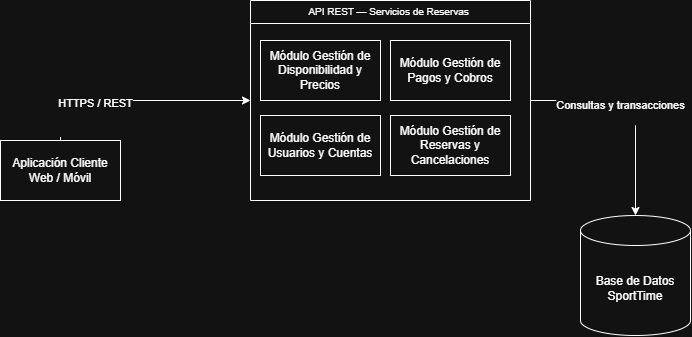

The diagram above was exported from draw.io. Its source (the exported page's mxGraphModel, read from the mxfile embedded in the PNG):
<mxGraphModel dx="933" dy="543" grid="1" gridSize="10" guides="1" tooltips="1" connect="1" arrows="1" fold="1" page="1" pageScale="1" pageWidth="827" pageHeight="1169" math="0" shadow="0">
  <root>
    <mxCell id="0" />
    <mxCell id="1" parent="0" />
    <mxCell id="3dsKXexuCwVj0oXHwIqv-6" edge="1" parent="1" source="3dsKXexuCwVj0oXHwIqv-26" style="edgeStyle=orthogonalEdgeStyle;rounded=0;orthogonalLoop=1;jettySize=auto;html=1;defaultLabelBackgroundColor=page;exitX=1;exitY=0.5;exitDx=0;exitDy=0;" target="3dsKXexuCwVj0oXHwIqv-3" value="&lt;br&gt;Consultas y transacciones&lt;div&gt;&lt;br/&gt;&lt;/div&gt;">
      <mxGeometry relative="1" y="-15" as="geometry">
        <mxPoint as="offset" />
        <mxPoint x="430" y="300" as="sourcePoint" />
      </mxGeometry>
    </mxCell>
    <mxCell id="3dsKXexuCwVj0oXHwIqv-3" parent="1" style="shape=cylinder3;whiteSpace=wrap;html=1;boundedLbl=1;backgroundOutline=1;size=15;" value="Base de Datos SportTime" vertex="1">
      <mxGeometry height="120" width="110" x="620" y="465" as="geometry" />
    </mxCell>
    <mxCell id="3dsKXexuCwVj0oXHwIqv-13" edge="1" parent="1" source="3dsKXexuCwVj0oXHwIqv-9" style="edgeStyle=orthogonalEdgeStyle;rounded=0;orthogonalLoop=1;jettySize=auto;html=1;entryX=0;entryY=0.5;entryDx=0;entryDy=0;defaultLabelBackgroundColor=page;exitX=0.5;exitY=0;exitDx=0;exitDy=0;" target="3dsKXexuCwVj0oXHwIqv-26" value="&#10;HTTPS / REST&#10;&#10;">
      <mxGeometry relative="1" x="-0.3443" y="-10" as="geometry">
        <mxPoint as="offset" />
        <mxPoint x="250" y="300" as="targetPoint" />
      </mxGeometry>
    </mxCell>
    <mxCell id="3dsKXexuCwVj0oXHwIqv-9" parent="1" style="rounded=0;whiteSpace=wrap;html=1;" value="Aplicación Cliente Web / Móvil" vertex="1">
      <mxGeometry height="60" width="120" x="40" y="390" as="geometry" />
    </mxCell>
    <mxCell id="3dsKXexuCwVj0oXHwIqv-26" parent="1" style="swimlane;whiteSpace=wrap;html=1;" value="&lt;span style=&quot;font-size: 10px; font-weight: 400;&quot;&gt;API REST — Servicios de Reservas&amp;nbsp;&lt;/span&gt;" vertex="1">
      <mxGeometry height="200" width="280" x="290" y="250" as="geometry">
        <mxRectangle height="30" width="200" x="290" y="250" as="alternateBounds" />
      </mxGeometry>
    </mxCell>
    <mxCell id="3dsKXexuCwVj0oXHwIqv-14" parent="3dsKXexuCwVj0oXHwIqv-26" style="rounded=0;whiteSpace=wrap;html=1;" value="Módulo Gestión de Disponibilidad y Precios" vertex="1">
      <mxGeometry height="60" width="120" x="10" y="40" as="geometry" />
    </mxCell>
    <mxCell id="3dsKXexuCwVj0oXHwIqv-16" parent="3dsKXexuCwVj0oXHwIqv-26" style="rounded=0;whiteSpace=wrap;html=1;" value="Módulo Gestión de Usuarios y Cuentas" vertex="1">
      <mxGeometry height="60" width="120" x="10" y="115" as="geometry" />
    </mxCell>
    <mxCell id="3dsKXexuCwVj0oXHwIqv-17" parent="3dsKXexuCwVj0oXHwIqv-26" style="rounded=0;whiteSpace=wrap;html=1;" value="Módulo Gestión de Pagos y Cobros" vertex="1">
      <mxGeometry height="60" width="120" x="140" y="40" as="geometry" />
    </mxCell>
    <mxCell id="3dsKXexuCwVj0oXHwIqv-15" parent="3dsKXexuCwVj0oXHwIqv-26" style="rounded=0;whiteSpace=wrap;html=1;" value="Módulo Gestión de Reservas y Cancelaciones" vertex="1">
      <mxGeometry height="60" width="120" x="140" y="115" as="geometry" />
    </mxCell>
  </root>
</mxGraphModel>